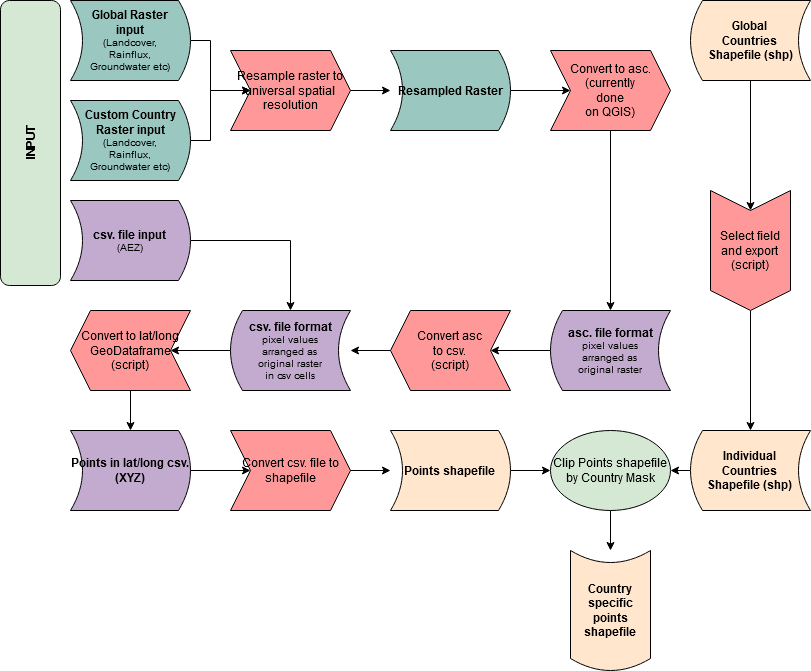

The diagram above was exported from draw.io. Its source (the exported page's mxGraphModel, read from the mxfile embedded in the PNG):
<mxGraphModel dx="1038" dy="575" grid="1" gridSize="10" guides="1" tooltips="1" connect="1" arrows="1" fold="1" page="1" pageScale="1" pageWidth="850" pageHeight="1100" math="0" shadow="0">
  <root>
    <mxCell id="0" />
    <mxCell id="1" parent="0" />
    <mxCell id="AgDxJPGYMWmSVc8Zg4tq-12" style="edgeStyle=orthogonalEdgeStyle;rounded=0;orthogonalLoop=1;jettySize=auto;html=1;exitX=0.5;exitY=1;exitDx=0;exitDy=0;" parent="1" source="AgDxJPGYMWmSVc8Zg4tq-6" target="AgDxJPGYMWmSVc8Zg4tq-8" edge="1">
      <mxGeometry relative="1" as="geometry" />
    </mxCell>
    <mxCell id="AgDxJPGYMWmSVc8Zg4tq-6" value="&lt;div&gt;&lt;b&gt;Global &lt;br&gt;&lt;/b&gt;&lt;/div&gt;&lt;div&gt;&lt;b&gt;Countries &lt;br&gt;&lt;/b&gt;&lt;/div&gt;&lt;div&gt;&lt;b&gt;Shapefile (shp)&lt;/b&gt;&lt;/div&gt;" style="shape=dataStorage;whiteSpace=wrap;html=1;fillColor=#FFE6CC;" parent="1" vertex="1">
      <mxGeometry x="700" y="40" width="120" height="80" as="geometry" />
    </mxCell>
    <mxCell id="QrS1wQq13w4Vyv51rjWd-6" style="edgeStyle=orthogonalEdgeStyle;rounded=0;orthogonalLoop=1;jettySize=auto;html=1;exitX=0;exitY=0.5;exitDx=0;exitDy=0;" parent="1" source="AgDxJPGYMWmSVc8Zg4tq-7" target="QrS1wQq13w4Vyv51rjWd-1" edge="1">
      <mxGeometry relative="1" as="geometry" />
    </mxCell>
    <mxCell id="AgDxJPGYMWmSVc8Zg4tq-7" value="&lt;div&gt;&lt;b&gt;Global Raster &lt;br&gt;&lt;/b&gt;&lt;/div&gt;&lt;div&gt;&lt;b&gt;input&lt;/b&gt;&lt;/div&gt;&lt;div style=&quot;font-size: 10px&quot;&gt;&lt;font style=&quot;font-size: 10px&quot;&gt;(Landcover, &lt;br&gt;&lt;/font&gt;&lt;/div&gt;&lt;div style=&quot;font-size: 10px&quot;&gt;&lt;font style=&quot;font-size: 10px&quot;&gt;Rainflux, &lt;br&gt;&lt;/font&gt;&lt;/div&gt;&lt;div style=&quot;font-size: 10px&quot;&gt;&lt;font style=&quot;font-size: 10px&quot;&gt;Groundwater etc)&lt;/font&gt;&lt;/div&gt;" style="shape=dataStorage;whiteSpace=wrap;html=1;fillColor=#9AC7BF;direction=west;" parent="1" vertex="1">
      <mxGeometry x="80" y="40" width="120" height="80" as="geometry" />
    </mxCell>
    <mxCell id="AgDxJPGYMWmSVc8Zg4tq-17" style="edgeStyle=orthogonalEdgeStyle;rounded=0;orthogonalLoop=1;jettySize=auto;html=1;exitX=1;exitY=0.5;exitDx=0;exitDy=0;entryX=0.5;entryY=0;entryDx=0;entryDy=0;" parent="1" source="AgDxJPGYMWmSVc8Zg4tq-8" target="AgDxJPGYMWmSVc8Zg4tq-14" edge="1">
      <mxGeometry relative="1" as="geometry" />
    </mxCell>
    <mxCell id="AgDxJPGYMWmSVc8Zg4tq-8" value="&lt;div&gt;Select field &lt;br&gt;&lt;/div&gt;&lt;div&gt;and export&lt;/div&gt;&lt;div&gt;(script)&lt;br&gt;&lt;/div&gt;" style="shape=step;perimeter=stepPerimeter;whiteSpace=wrap;html=1;fixedSize=1;fillColor=#FF9999;rotation=0;direction=south;" parent="1" vertex="1">
      <mxGeometry x="720" y="230" width="80" height="120" as="geometry" />
    </mxCell>
    <mxCell id="QrS1wQq13w4Vyv51rjWd-9" style="edgeStyle=orthogonalEdgeStyle;rounded=0;orthogonalLoop=1;jettySize=auto;html=1;exitX=0.5;exitY=1;exitDx=0;exitDy=0;entryX=0.5;entryY=0;entryDx=0;entryDy=0;" parent="1" source="AgDxJPGYMWmSVc8Zg4tq-9" target="AgDxJPGYMWmSVc8Zg4tq-15" edge="1">
      <mxGeometry relative="1" as="geometry" />
    </mxCell>
    <mxCell id="AgDxJPGYMWmSVc8Zg4tq-9" value="&lt;div&gt;Convert to asc.&lt;/div&gt;&lt;div&gt;(currently &lt;br&gt;&lt;/div&gt;&lt;div&gt;done&lt;/div&gt;&lt;div&gt;on QGIS)&lt;br&gt;&lt;/div&gt;" style="shape=step;perimeter=stepPerimeter;whiteSpace=wrap;html=1;fixedSize=1;fillColor=#FF9999;direction=east;" parent="1" vertex="1">
      <mxGeometry x="560" y="90" width="120" height="80" as="geometry" />
    </mxCell>
    <mxCell id="QrS1wQq13w4Vyv51rjWd-18" style="edgeStyle=orthogonalEdgeStyle;rounded=0;orthogonalLoop=1;jettySize=auto;html=1;exitX=0;exitY=0.5;exitDx=0;exitDy=0;entryX=1;entryY=0.5;entryDx=0;entryDy=0;" parent="1" source="AgDxJPGYMWmSVc8Zg4tq-14" target="AgDxJPGYMWmSVc8Zg4tq-30" edge="1">
      <mxGeometry relative="1" as="geometry" />
    </mxCell>
    <mxCell id="AgDxJPGYMWmSVc8Zg4tq-14" value="&lt;div&gt;&lt;b&gt;Individual &lt;br&gt;&lt;/b&gt;&lt;/div&gt;&lt;div&gt;&lt;b&gt;Countries&lt;/b&gt;&lt;/div&gt;&lt;div&gt;&lt;b&gt;Shapefile (shp)&lt;br&gt;&lt;/b&gt;&lt;/div&gt;" style="shape=dataStorage;whiteSpace=wrap;html=1;fillColor=#FFE6CC;" parent="1" vertex="1">
      <mxGeometry x="700" y="470" width="120" height="80" as="geometry" />
    </mxCell>
    <mxCell id="QrS1wQq13w4Vyv51rjWd-10" style="edgeStyle=orthogonalEdgeStyle;rounded=0;orthogonalLoop=1;jettySize=auto;html=1;exitX=0;exitY=0.5;exitDx=0;exitDy=0;" parent="1" source="AgDxJPGYMWmSVc8Zg4tq-15" target="AgDxJPGYMWmSVc8Zg4tq-18" edge="1">
      <mxGeometry relative="1" as="geometry" />
    </mxCell>
    <mxCell id="AgDxJPGYMWmSVc8Zg4tq-15" value="&lt;div&gt;&lt;b&gt;asc. file format&lt;/b&gt;&lt;/div&gt;&lt;div style=&quot;font-size: 10px&quot;&gt;&lt;font style=&quot;font-size: 10px&quot;&gt;pixel values &lt;br&gt;&lt;/font&gt;&lt;/div&gt;&lt;div style=&quot;font-size: 10px&quot;&gt;&lt;font style=&quot;font-size: 10px&quot;&gt;arranged as &lt;br&gt;&lt;/font&gt;&lt;/div&gt;&lt;div style=&quot;font-size: 10px&quot;&gt;&lt;font style=&quot;font-size: 10px&quot;&gt;original raster&lt;/font&gt;&lt;/div&gt;" style="shape=dataStorage;whiteSpace=wrap;html=1;fillColor=#C3ABD0;" parent="1" vertex="1">
      <mxGeometry x="560" y="350" width="120" height="80" as="geometry" />
    </mxCell>
    <mxCell id="QrS1wQq13w4Vyv51rjWd-12" style="edgeStyle=orthogonalEdgeStyle;rounded=0;orthogonalLoop=1;jettySize=auto;html=1;exitX=1;exitY=0.5;exitDx=0;exitDy=0;entryX=1;entryY=0.5;entryDx=0;entryDy=0;" parent="1" source="AgDxJPGYMWmSVc8Zg4tq-18" target="AgDxJPGYMWmSVc8Zg4tq-20" edge="1">
      <mxGeometry relative="1" as="geometry" />
    </mxCell>
    <mxCell id="AgDxJPGYMWmSVc8Zg4tq-18" value="&lt;div&gt;Convert asc &lt;br&gt;&lt;/div&gt;&lt;div&gt;to csv.&lt;/div&gt;&lt;div&gt;(script)&lt;br&gt;&lt;/div&gt;" style="shape=step;perimeter=stepPerimeter;whiteSpace=wrap;html=1;fixedSize=1;fillColor=#FF9999;direction=west;" parent="1" vertex="1">
      <mxGeometry x="400" y="350" width="120" height="80" as="geometry" />
    </mxCell>
    <mxCell id="QrS1wQq13w4Vyv51rjWd-13" style="edgeStyle=orthogonalEdgeStyle;rounded=0;orthogonalLoop=1;jettySize=auto;html=1;exitX=0;exitY=0.5;exitDx=0;exitDy=0;" parent="1" source="AgDxJPGYMWmSVc8Zg4tq-20" target="AgDxJPGYMWmSVc8Zg4tq-22" edge="1">
      <mxGeometry relative="1" as="geometry" />
    </mxCell>
    <mxCell id="AgDxJPGYMWmSVc8Zg4tq-20" value="&lt;div&gt;&lt;b&gt;csv. file format&lt;/b&gt;&lt;/div&gt;&lt;div style=&quot;font-size: 10px&quot;&gt;&lt;font style=&quot;font-size: 10px&quot;&gt;pixel values &lt;br&gt;&lt;/font&gt;&lt;/div&gt;&lt;div style=&quot;font-size: 10px&quot;&gt;&lt;font style=&quot;font-size: 10px&quot;&gt;arranged as &lt;br&gt;&lt;/font&gt;&lt;/div&gt;&lt;div style=&quot;font-size: 10px&quot;&gt;&lt;font style=&quot;font-size: 10px&quot;&gt;original raster &lt;br&gt;&lt;/font&gt;&lt;/div&gt;&lt;div style=&quot;font-size: 10px&quot;&gt;&lt;font style=&quot;font-size: 10px&quot;&gt;in csv cells&lt;br&gt;&lt;/font&gt;&lt;/div&gt;" style="shape=dataStorage;whiteSpace=wrap;html=1;fillColor=#C3ABD0;" parent="1" vertex="1">
      <mxGeometry x="240" y="350" width="120" height="80" as="geometry" />
    </mxCell>
    <mxCell id="QrS1wQq13w4Vyv51rjWd-14" style="edgeStyle=orthogonalEdgeStyle;rounded=0;orthogonalLoop=1;jettySize=auto;html=1;exitX=0.5;exitY=0;exitDx=0;exitDy=0;entryX=0.5;entryY=1;entryDx=0;entryDy=0;" parent="1" source="AgDxJPGYMWmSVc8Zg4tq-22" target="AgDxJPGYMWmSVc8Zg4tq-24" edge="1">
      <mxGeometry relative="1" as="geometry" />
    </mxCell>
    <mxCell id="AgDxJPGYMWmSVc8Zg4tq-22" value="&lt;div&gt;Convert to lat/long GeoDataframe&lt;/div&gt;&lt;div&gt;(script)&lt;br&gt;&lt;/div&gt;" style="shape=step;perimeter=stepPerimeter;whiteSpace=wrap;html=1;fixedSize=1;fillColor=#FF9999;direction=west;" parent="1" vertex="1">
      <mxGeometry x="80" y="350" width="120" height="80" as="geometry" />
    </mxCell>
    <mxCell id="QrS1wQq13w4Vyv51rjWd-15" style="edgeStyle=orthogonalEdgeStyle;rounded=0;orthogonalLoop=1;jettySize=auto;html=1;exitX=0;exitY=0.5;exitDx=0;exitDy=0;" parent="1" source="AgDxJPGYMWmSVc8Zg4tq-24" target="AgDxJPGYMWmSVc8Zg4tq-27" edge="1">
      <mxGeometry relative="1" as="geometry" />
    </mxCell>
    <mxCell id="AgDxJPGYMWmSVc8Zg4tq-24" value="&lt;div&gt;&lt;b&gt;Points in lat/long csv. (XYZ)&lt;br&gt;&lt;/b&gt;&lt;/div&gt;" style="shape=dataStorage;whiteSpace=wrap;html=1;fillColor=#C3ABD0;direction=west;" parent="1" vertex="1">
      <mxGeometry x="80" y="470" width="120" height="80" as="geometry" />
    </mxCell>
    <mxCell id="QrS1wQq13w4Vyv51rjWd-16" style="edgeStyle=orthogonalEdgeStyle;rounded=0;orthogonalLoop=1;jettySize=auto;html=1;exitX=1;exitY=0.5;exitDx=0;exitDy=0;entryX=1;entryY=0.5;entryDx=0;entryDy=0;" parent="1" source="AgDxJPGYMWmSVc8Zg4tq-27" target="AgDxJPGYMWmSVc8Zg4tq-28" edge="1">
      <mxGeometry relative="1" as="geometry" />
    </mxCell>
    <mxCell id="AgDxJPGYMWmSVc8Zg4tq-27" value="Convert csv. file to shapefile" style="shape=step;perimeter=stepPerimeter;whiteSpace=wrap;html=1;fixedSize=1;fillColor=#FF9999;direction=east;" parent="1" vertex="1">
      <mxGeometry x="240" y="470" width="120" height="80" as="geometry" />
    </mxCell>
    <mxCell id="QrS1wQq13w4Vyv51rjWd-17" style="edgeStyle=orthogonalEdgeStyle;rounded=0;orthogonalLoop=1;jettySize=auto;html=1;exitX=0;exitY=0.5;exitDx=0;exitDy=0;entryX=0;entryY=0.5;entryDx=0;entryDy=0;" parent="1" source="AgDxJPGYMWmSVc8Zg4tq-28" target="AgDxJPGYMWmSVc8Zg4tq-30" edge="1">
      <mxGeometry relative="1" as="geometry" />
    </mxCell>
    <mxCell id="AgDxJPGYMWmSVc8Zg4tq-28" value="&lt;div&gt;&lt;b&gt;Points shapefile&lt;br&gt;&lt;/b&gt;&lt;/div&gt;" style="shape=dataStorage;whiteSpace=wrap;html=1;fillColor=#FFE6CC;direction=west;" parent="1" vertex="1">
      <mxGeometry x="400" y="470" width="120" height="80" as="geometry" />
    </mxCell>
    <mxCell id="QrS1wQq13w4Vyv51rjWd-19" style="edgeStyle=orthogonalEdgeStyle;rounded=0;orthogonalLoop=1;jettySize=auto;html=1;exitX=0.5;exitY=1;exitDx=0;exitDy=0;entryX=1;entryY=0.5;entryDx=0;entryDy=0;" parent="1" source="AgDxJPGYMWmSVc8Zg4tq-30" target="AgDxJPGYMWmSVc8Zg4tq-33" edge="1">
      <mxGeometry relative="1" as="geometry" />
    </mxCell>
    <mxCell id="AgDxJPGYMWmSVc8Zg4tq-30" value="&lt;div&gt;Clip Points shapefile by Country Mask&lt;/div&gt;" style="ellipse;whiteSpace=wrap;html=1;fillColor=#D5E8D4;" parent="1" vertex="1">
      <mxGeometry x="560" y="470" width="120" height="80" as="geometry" />
    </mxCell>
    <mxCell id="AgDxJPGYMWmSVc8Zg4tq-33" value="&lt;b&gt;Country specific points shapefile&lt;/b&gt;" style="shape=dataStorage;whiteSpace=wrap;html=1;fillColor=#FFE6CC;direction=north;" parent="1" vertex="1">
      <mxGeometry x="580" y="590" width="80" height="120" as="geometry" />
    </mxCell>
    <mxCell id="QrS1wQq13w4Vyv51rjWd-7" style="edgeStyle=orthogonalEdgeStyle;rounded=0;orthogonalLoop=1;jettySize=auto;html=1;exitX=1;exitY=0.5;exitDx=0;exitDy=0;entryX=1;entryY=0.5;entryDx=0;entryDy=0;" parent="1" source="QrS1wQq13w4Vyv51rjWd-1" target="QrS1wQq13w4Vyv51rjWd-2" edge="1">
      <mxGeometry relative="1" as="geometry" />
    </mxCell>
    <mxCell id="QrS1wQq13w4Vyv51rjWd-1" value="&lt;div&gt;Resample raster to universal spatial resolution&lt;/div&gt;" style="shape=step;perimeter=stepPerimeter;whiteSpace=wrap;html=1;fixedSize=1;fillColor=#FF9999;direction=east;" parent="1" vertex="1">
      <mxGeometry x="240" y="90" width="120" height="80" as="geometry" />
    </mxCell>
    <mxCell id="QrS1wQq13w4Vyv51rjWd-8" style="edgeStyle=orthogonalEdgeStyle;rounded=0;orthogonalLoop=1;jettySize=auto;html=1;exitX=0;exitY=0.5;exitDx=0;exitDy=0;" parent="1" source="QrS1wQq13w4Vyv51rjWd-2" target="AgDxJPGYMWmSVc8Zg4tq-9" edge="1">
      <mxGeometry relative="1" as="geometry" />
    </mxCell>
    <mxCell id="QrS1wQq13w4Vyv51rjWd-2" value="&lt;div&gt;&lt;b&gt;Resampled Raster&lt;/b&gt;&lt;/div&gt;" style="shape=dataStorage;whiteSpace=wrap;html=1;fillColor=#9AC7BF;direction=west;" parent="1" vertex="1">
      <mxGeometry x="400" y="90" width="120" height="80" as="geometry" />
    </mxCell>
    <mxCell id="d-0ZNXUq_R7rRALtG_dZ-2" style="edgeStyle=orthogonalEdgeStyle;rounded=0;orthogonalLoop=1;jettySize=auto;html=1;exitX=0;exitY=0.5;exitDx=0;exitDy=0;entryX=0;entryY=0.5;entryDx=0;entryDy=0;" parent="1" source="d-0ZNXUq_R7rRALtG_dZ-1" target="QrS1wQq13w4Vyv51rjWd-1" edge="1">
      <mxGeometry relative="1" as="geometry" />
    </mxCell>
    <mxCell id="d-0ZNXUq_R7rRALtG_dZ-1" value="&lt;div&gt;&lt;b&gt;Custom Country Raster input&lt;/b&gt;&lt;/div&gt;&lt;div style=&quot;font-size: 10px&quot;&gt;&lt;font style=&quot;font-size: 10px&quot;&gt;(Landcover, &lt;br&gt;&lt;/font&gt;&lt;/div&gt;&lt;div style=&quot;font-size: 10px&quot;&gt;&lt;font style=&quot;font-size: 10px&quot;&gt;Rainflux, &lt;br&gt;&lt;/font&gt;&lt;/div&gt;&lt;div style=&quot;font-size: 10px&quot;&gt;&lt;font style=&quot;font-size: 10px&quot;&gt;Groundwater etc)&lt;/font&gt;&lt;/div&gt;" style="shape=dataStorage;whiteSpace=wrap;html=1;fillColor=#9AC7BF;direction=west;" parent="1" vertex="1">
      <mxGeometry x="80" y="140" width="120" height="80" as="geometry" />
    </mxCell>
    <mxCell id="d-0ZNXUq_R7rRALtG_dZ-5" style="edgeStyle=orthogonalEdgeStyle;rounded=0;orthogonalLoop=1;jettySize=auto;html=1;exitX=0;exitY=0.5;exitDx=0;exitDy=0;entryX=0.5;entryY=0;entryDx=0;entryDy=0;" parent="1" source="d-0ZNXUq_R7rRALtG_dZ-3" target="AgDxJPGYMWmSVc8Zg4tq-20" edge="1">
      <mxGeometry relative="1" as="geometry" />
    </mxCell>
    <mxCell id="d-0ZNXUq_R7rRALtG_dZ-3" value="&lt;div&gt;&lt;b&gt;csv. file input&lt;br&gt;&lt;/b&gt;&lt;/div&gt;&lt;div style=&quot;font-size: 10px&quot;&gt;&lt;font style=&quot;font-size: 10px&quot;&gt;(AEZ)&lt;/font&gt;&lt;/div&gt;" style="shape=dataStorage;whiteSpace=wrap;html=1;direction=west;fillColor=#C3ABD0;" parent="1" vertex="1">
      <mxGeometry x="80" y="240" width="120" height="80" as="geometry" />
    </mxCell>
    <mxCell id="d-0ZNXUq_R7rRALtG_dZ-4" value="&lt;b&gt;INPUT&lt;/b&gt;" style="rounded=1;whiteSpace=wrap;html=1;rotation=-90;fillColor=#D5E8D4;" parent="1" vertex="1">
      <mxGeometry x="-102.5" y="152.5" width="285" height="60" as="geometry" />
    </mxCell>
  </root>
</mxGraphModel>